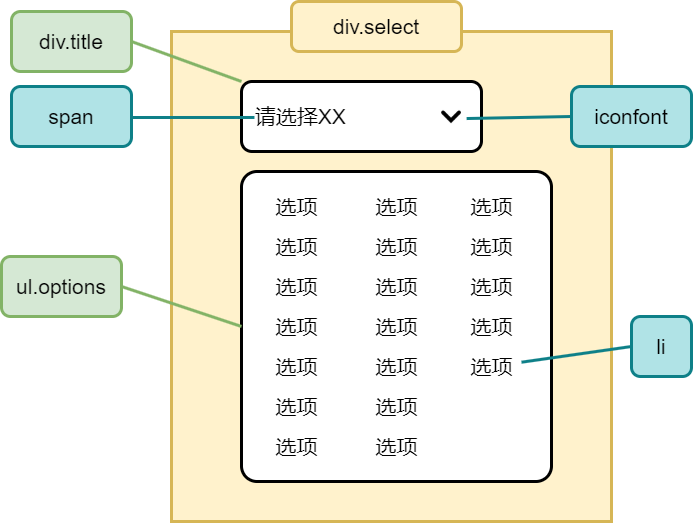

The diagram above was exported from draw.io. Its source (the exported page's mxGraphModel, read from the mxfile embedded in the PNG):
<mxGraphModel dx="2242" dy="1055" grid="1" gridSize="10" guides="1" tooltips="1" connect="1" arrows="1" fold="1" page="1" pageScale="1" pageWidth="800" pageHeight="700" math="0" shadow="0">
  <root>
    <mxCell id="0" />
    <mxCell id="1" parent="0" />
    <mxCell id="2" value="" style="rounded=0;whiteSpace=wrap;html=1;sketch=0;strokeWidth=3;fontSize=21;align=left;fillColor=#fff2cc;strokeColor=#d6b656;" parent="1" vertex="1">
      <mxGeometry x="190" y="50" width="440" height="490" as="geometry" />
    </mxCell>
    <mxCell id="3" value="&amp;nbsp; 请选择XX" style="rounded=1;whiteSpace=wrap;html=1;fontSize=21;align=left;sketch=0;strokeWidth=3;" parent="1" vertex="1">
      <mxGeometry x="260" y="100" width="240" height="70" as="geometry" />
    </mxCell>
    <mxCell id="4" value="" style="shape=image;verticalLabelPosition=bottom;labelBackgroundColor=#ffffff;verticalAlign=top;aspect=fixed;imageAspect=0;image=data:image/png,(base64 omitted: 2808 chars);" parent="1" vertex="1">
      <mxGeometry x="460" y="125" width="20" height="20" as="geometry" />
    </mxCell>
    <mxCell id="5" value="" style="rounded=1;whiteSpace=wrap;html=1;sketch=0;strokeWidth=3;fontSize=21;align=left;arcSize=5;verticalAlign=top;" parent="1" vertex="1">
      <mxGeometry x="260" y="190" width="310" height="310" as="geometry" />
    </mxCell>
    <mxCell id="6" value="选项" style="text;html=1;align=center;verticalAlign=middle;resizable=0;points=[];autosize=1;fontSize=21;" parent="1" vertex="1">
      <mxGeometry x="285" y="210" width="60" height="30" as="geometry" />
    </mxCell>
    <mxCell id="7" value="选项" style="text;html=1;align=center;verticalAlign=middle;resizable=0;points=[];autosize=1;fontSize=21;" parent="1" vertex="1">
      <mxGeometry x="285" y="250" width="60" height="30" as="geometry" />
    </mxCell>
    <mxCell id="8" value="选项" style="text;html=1;align=center;verticalAlign=middle;resizable=0;points=[];autosize=1;fontSize=21;" parent="1" vertex="1">
      <mxGeometry x="285" y="290" width="60" height="30" as="geometry" />
    </mxCell>
    <mxCell id="9" value="选项" style="text;html=1;align=center;verticalAlign=middle;resizable=0;points=[];autosize=1;fontSize=21;" parent="1" vertex="1">
      <mxGeometry x="285" y="330" width="60" height="30" as="geometry" />
    </mxCell>
    <mxCell id="10" value="选项" style="text;html=1;align=center;verticalAlign=middle;resizable=0;points=[];autosize=1;fontSize=21;" parent="1" vertex="1">
      <mxGeometry x="285" y="370" width="60" height="30" as="geometry" />
    </mxCell>
    <mxCell id="11" value="选项" style="text;html=1;align=center;verticalAlign=middle;resizable=0;points=[];autosize=1;fontSize=21;" parent="1" vertex="1">
      <mxGeometry x="285" y="410" width="60" height="30" as="geometry" />
    </mxCell>
    <mxCell id="12" value="选项" style="text;html=1;align=center;verticalAlign=middle;resizable=0;points=[];autosize=1;fontSize=21;" parent="1" vertex="1">
      <mxGeometry x="285" y="450" width="60" height="30" as="geometry" />
    </mxCell>
    <mxCell id="13" value="选项" style="text;html=1;align=center;verticalAlign=middle;resizable=0;points=[];autosize=1;fontSize=21;" parent="1" vertex="1">
      <mxGeometry x="385" y="210" width="60" height="30" as="geometry" />
    </mxCell>
    <mxCell id="14" value="选项" style="text;html=1;align=center;verticalAlign=middle;resizable=0;points=[];autosize=1;fontSize=21;" parent="1" vertex="1">
      <mxGeometry x="385" y="250" width="60" height="30" as="geometry" />
    </mxCell>
    <mxCell id="15" value="选项" style="text;html=1;align=center;verticalAlign=middle;resizable=0;points=[];autosize=1;fontSize=21;" parent="1" vertex="1">
      <mxGeometry x="385" y="290" width="60" height="30" as="geometry" />
    </mxCell>
    <mxCell id="16" value="选项" style="text;html=1;align=center;verticalAlign=middle;resizable=0;points=[];autosize=1;fontSize=21;" parent="1" vertex="1">
      <mxGeometry x="385" y="330" width="60" height="30" as="geometry" />
    </mxCell>
    <mxCell id="17" value="选项" style="text;html=1;align=center;verticalAlign=middle;resizable=0;points=[];autosize=1;fontSize=21;" parent="1" vertex="1">
      <mxGeometry x="385" y="370" width="60" height="30" as="geometry" />
    </mxCell>
    <mxCell id="18" value="选项" style="text;html=1;align=center;verticalAlign=middle;resizable=0;points=[];autosize=1;fontSize=21;" parent="1" vertex="1">
      <mxGeometry x="385" y="410" width="60" height="30" as="geometry" />
    </mxCell>
    <mxCell id="19" value="选项" style="text;html=1;align=center;verticalAlign=middle;resizable=0;points=[];autosize=1;fontSize=21;" parent="1" vertex="1">
      <mxGeometry x="385" y="450" width="60" height="30" as="geometry" />
    </mxCell>
    <mxCell id="20" value="选项" style="text;html=1;align=center;verticalAlign=middle;resizable=0;points=[];autosize=1;fontSize=21;" parent="1" vertex="1">
      <mxGeometry x="480" y="210" width="60" height="30" as="geometry" />
    </mxCell>
    <mxCell id="21" value="选项" style="text;html=1;align=center;verticalAlign=middle;resizable=0;points=[];autosize=1;fontSize=21;" parent="1" vertex="1">
      <mxGeometry x="480" y="250" width="60" height="30" as="geometry" />
    </mxCell>
    <mxCell id="22" value="选项" style="text;html=1;align=center;verticalAlign=middle;resizable=0;points=[];autosize=1;fontSize=21;" parent="1" vertex="1">
      <mxGeometry x="480" y="290" width="60" height="30" as="geometry" />
    </mxCell>
    <mxCell id="23" value="选项" style="text;html=1;align=center;verticalAlign=middle;resizable=0;points=[];autosize=1;fontSize=21;" parent="1" vertex="1">
      <mxGeometry x="480" y="330" width="60" height="30" as="geometry" />
    </mxCell>
    <mxCell id="24" value="选项" style="text;html=1;align=center;verticalAlign=middle;resizable=0;points=[];autosize=1;fontSize=21;" parent="1" vertex="1">
      <mxGeometry x="480" y="370" width="60" height="30" as="geometry" />
    </mxCell>
    <mxCell id="25" value="div.select" style="rounded=1;whiteSpace=wrap;html=1;sketch=0;strokeWidth=3;fontSize=21;align=center;fillColor=#fff2cc;strokeColor=#d6b656;" parent="1" vertex="1">
      <mxGeometry x="310" y="20" width="170" height="50" as="geometry" />
    </mxCell>
    <mxCell id="26" value="" style="endArrow=none;html=1;strokeWidth=3;fontSize=21;entryX=0;entryY=0;entryDx=0;entryDy=0;strokeColor=#82b366;exitX=1;exitY=0.5;exitDx=0;exitDy=0;fillColor=#d5e8d4;" parent="1" source="27" target="3" edge="1">
      <mxGeometry width="50" height="50" relative="1" as="geometry">
        <mxPoint x="150" y="60" as="sourcePoint" />
        <mxPoint x="160" y="130" as="targetPoint" />
      </mxGeometry>
    </mxCell>
    <mxCell id="27" value="div.title" style="rounded=1;whiteSpace=wrap;html=1;sketch=0;strokeWidth=3;fontSize=21;align=center;fillColor=#d5e8d4;strokeColor=#82b366;" parent="1" vertex="1">
      <mxGeometry x="30" y="30" width="120" height="60" as="geometry" />
    </mxCell>
    <mxCell id="28" value="" style="endArrow=none;html=1;strokeWidth=3;fontSize=21;strokeColor=#0e8088;fillColor=#b0e3e6;entryX=0.054;entryY=0.514;entryDx=0;entryDy=0;entryPerimeter=0;" parent="1" target="3" edge="1">
      <mxGeometry width="50" height="50" relative="1" as="geometry">
        <mxPoint x="150" y="136" as="sourcePoint" />
        <mxPoint x="160" y="160" as="targetPoint" />
      </mxGeometry>
    </mxCell>
    <mxCell id="29" value="span" style="rounded=1;whiteSpace=wrap;html=1;sketch=0;strokeWidth=3;fontSize=21;align=center;fillColor=#b0e3e6;strokeColor=#0e8088;" parent="1" vertex="1">
      <mxGeometry x="30" y="105" width="120" height="60" as="geometry" />
    </mxCell>
    <mxCell id="30" value="iconfont" style="rounded=1;whiteSpace=wrap;html=1;sketch=0;strokeWidth=3;fontSize=21;align=center;fillColor=#b0e3e6;strokeColor=#0e8088;" parent="1" vertex="1">
      <mxGeometry x="590" y="105" width="120" height="60" as="geometry" />
    </mxCell>
    <mxCell id="31" value="" style="endArrow=none;html=1;strokeWidth=3;fontSize=21;strokeColor=#0e8088;fillColor=#b0e3e6;entryX=0.938;entryY=0.529;entryDx=0;entryDy=0;entryPerimeter=0;exitX=0;exitY=0.5;exitDx=0;exitDy=0;" parent="1" source="30" target="3" edge="1">
      <mxGeometry width="50" height="50" relative="1" as="geometry">
        <mxPoint x="160" y="146" as="sourcePoint" />
        <mxPoint x="282.96000000000004" y="145.98000000000002" as="targetPoint" />
      </mxGeometry>
    </mxCell>
    <mxCell id="32" value="ul.options" style="rounded=1;whiteSpace=wrap;html=1;sketch=0;strokeWidth=3;fontSize=21;align=center;fillColor=#d5e8d4;strokeColor=#82b366;" parent="1" vertex="1">
      <mxGeometry x="20" y="275" width="120" height="60" as="geometry" />
    </mxCell>
    <mxCell id="33" value="" style="endArrow=none;html=1;strokeWidth=3;fontSize=21;strokeColor=#82b366;fillColor=#d5e8d4;entryX=0;entryY=0.5;entryDx=0;entryDy=0;exitX=1;exitY=0.5;exitDx=0;exitDy=0;" parent="1" source="32" target="5" edge="1">
      <mxGeometry width="50" height="50" relative="1" as="geometry">
        <mxPoint x="160" y="146" as="sourcePoint" />
        <mxPoint x="282.96000000000004" y="145.98000000000002" as="targetPoint" />
      </mxGeometry>
    </mxCell>
    <mxCell id="34" value="" style="endArrow=none;html=1;strokeWidth=3;fontSize=21;strokeColor=#0e8088;fillColor=#b0e3e6;entryX=0;entryY=0.5;entryDx=0;entryDy=0;" parent="1" source="24" target="35" edge="1">
      <mxGeometry width="50" height="50" relative="1" as="geometry">
        <mxPoint x="150" y="315" as="sourcePoint" />
        <mxPoint x="650" y="370" as="targetPoint" />
      </mxGeometry>
    </mxCell>
    <mxCell id="35" value="li" style="rounded=1;whiteSpace=wrap;html=1;sketch=0;strokeWidth=3;fontSize=21;align=center;fillColor=#b0e3e6;strokeColor=#0e8088;" parent="1" vertex="1">
      <mxGeometry x="650" y="335" width="60" height="60" as="geometry" />
    </mxCell>
  </root>
</mxGraphModel>